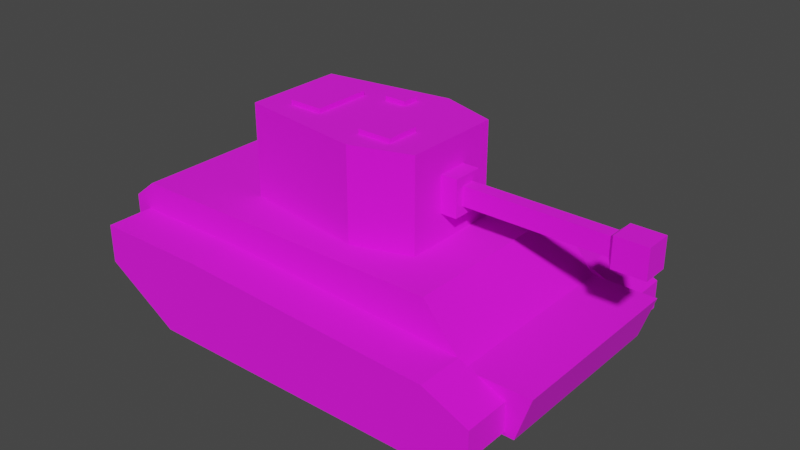 # Source: tank.blend  (saved by Blender 2.93.21; exported with 4.5.12 LTS)
import bpy
from mathutils import Matrix  # noqa: F401  (used for matrix-valued properties, if any)

bpy.ops.wm.read_factory_settings(use_empty=True)
scene = bpy.context.scene
scene.name = 'Scene'

# ---- collections
col_collection = bpy.data.collections.new('Collection'); scene.collection.children.link(col_collection)

# ---- images (referenced by path relative to the original .blend; pixels are not part of the script)
import os
ASSET_DIR = os.environ.get("B2B_ASSET_DIR", "")  # directory of the original .blend (textures are referenced by path, not embedded)
HERE = os.path.dirname(os.path.abspath(__file__))  # packed textures are extracted next to this script under _unpacked/

def load_image(name, relpath, width, height, colorspace="sRGB"):
    """Load a texture the original file referenced (path relative to the .blend, or extracted next to this script)."""
    p = next((c for c in (os.path.join(HERE, relpath), os.path.join(ASSET_DIR, relpath)) if relpath and os.path.exists(c)), "")
    if p:
        img = bpy.data.images.load(p, check_existing=True)
        img.name = name
    else:  # same state as the original file: an image datablock whose file is absent (Cycles renders it pink)
        img = bpy.data.images.new(name, width, height)
        img.source = "FILE"
        img.filepath = "//" + (relpath or name)
    img.colorspace_settings.name = colorspace
    return img
img_tank_light_blue_png = load_image('tank_light_blue.png', 'tank_light_blue.png', 1024, 1024, 'sRGB')

# ---- materials (node trees are filled in below, after node groups)
mat_material_002 = bpy.data.materials.new('Material.002')
mat_material_002.use_transparent_shadow = False

# ---- material node trees
mat_material_002.use_nodes = True; mat_material_002.node_tree.nodes.clear()
_N = mat_material_002.node_tree.nodes; _L = mat_material_002.node_tree.links
n0 = _N.new('ShaderNodeBsdfPrincipled'); n0.name = 'Principled BSDF'; n0.location = (10, 300)
n0.distribution = 'GGX'
n0.subsurface_method = 'BURLEY'
n0.inputs[2].default_value = 1.0
n0.inputs[3].default_value = 1.45
n0.inputs[27].default_value = (0.0, 0.0, 0.0, 1.0)
n0.inputs[28].default_value = 1.0
n1 = _N.new('ShaderNodeOutputMaterial'); n1.name = 'Material Output'; n1.location = (300, 300)
n2 = _N.new('ShaderNodeTexImage'); n2.name = 'Image Texture'; n2.location = (-280, 275)
n2.image = img_tank_light_blue_png
n2.interpolation = 'Closest'
_L.new(n0.outputs[0], n1.inputs[0])
_L.new(n2.outputs[0], n0.inputs[0])
n1.is_active_output = True

# ---- world
world_world = bpy.data.worlds.new('World'); scene.world = world_world
world_world.use_nodes = True; world_world.node_tree.nodes.clear()
_N = world_world.node_tree.nodes; _L = world_world.node_tree.links
n0 = _N.new('ShaderNodeOutputWorld'); n0.name = 'World Output'; n0.location = (300, 300)
n1 = _N.new('ShaderNodeBackground'); n1.name = 'Background'; n1.location = (10, 300)
n1.inputs[0].default_value = (0.05088, 0.05088, 0.05088, 1.0)
_L.new(n1.outputs[0], n0.inputs[0])
n0.is_active_output = True
world_world.color = (0.05088, 0.05088, 0.05088)
world_world.use_sun_shadow = False
world_world.sun_shadow_jitter_overblur = 0.0

# ---- meshes
me_cube_001 = bpy.data.meshes.new('Cube.001')
me_cube_001.from_pydata([(-1.562, -0.7456, -1.192), (-1.562, -0.7456, -0.4707), (0.9858, -0.7456, -1.192), (0.9858, -0.7456, -0.4707), (1.309, -0.7456, -0.8506), (1.309, -0.7456, -1.192), (1.804, -0.7456, -0.8506), (1.692, -0.7456, -1.192), (-1.747, -0.7456, -1.045), (-1.747, -0.7456, -0.617), (-0.7929, -0.3849, -0.4707), (-0.7929, -0.3849, 0.2411), (0.6274, -0.1174, -0.2609), (0.6274, -0.1174, 0.01856), (0.1851, -0.5306, -0.4707), (0.1851, -0.5306, 0.2411), (0.6274, -0.3849, 0.2411), (0.6274, -0.3849, -0.4707), (0.7536, -0.05027, -0.1937), (0.7536, -0.05027, -0.04858), (0.7536, -0.1174, 0.01856), (0.7536, -0.1174, -0.2609), (1.833, -0.05027, -0.04858), (1.833, -0.05027, -0.1937), (1.875, -0.1007, -0.009794), (1.875, -0.1007, -0.2325), (2.117, -0.1007, -0.009794), (2.117, -0.1007, -0.2325), (-1.619, -1.11, -0.991), (-1.619, -1.11, -0.6929), (-1.619, -0.7456, -0.991), (-1.619, -0.7456, -0.6929), (1.619, -1.11, -1.167), (1.619, -1.11, -0.9439), (1.619, -0.7456, -1.167), (1.619, -0.7456, -0.9439), (-0.7263, -1.11, -0.6929), (-1.045, -1.11, -1.349), (-0.7263, -0.7456, -0.6929), (-1.045, -0.7456, -1.349), (1.266, -0.7456, -0.7886), (1.266, -1.11, -1.349), (1.266, -1.11, -0.7886), (1.266, -0.7456, -1.349), (-1.562, 0.7456, -1.192), (-1.562, 0.7456, -0.4707), (0.9858, 0.7456, -1.192), (0.9858, 0.7456, -0.4707), (1.309, 0.7456, -0.8506), (1.309, 0.7456, -1.192), (1.804, 0.7456, -0.8506), (1.692, 0.7456, -1.192), (-1.747, 0.7456, -1.045), (-1.747, 0.7456, -0.617), (-0.7929, 0.3849, -0.4707), (-0.7929, 0.3849, 0.2411), (0.6274, 0.1174, -0.2609), (0.6274, 0.1174, 0.01856), (0.1851, 0.5306, -0.4707), (0.1851, 0.5306, 0.2411), (0.6274, 0.3849, 0.2411), (0.6274, 0.3849, -0.4707), (0.7536, 0.05027, -0.1937), (0.7536, 0.05027, -0.04858), (0.7536, 0.1174, 0.01856), (0.7536, 0.1174, -0.2609), (1.833, 0.05027, -0.04858), (1.833, 0.05027, -0.1937), (1.875, 0.1007, -0.009794), (1.875, 0.1007, -0.2325), (2.117, 0.1007, -0.009794), (2.117, 0.1007, -0.2325), (-1.619, 1.11, -0.991), (-1.619, 1.11, -0.6929), (-1.619, 0.7456, -0.991), (-1.619, 0.7456, -0.6929), (1.619, 1.11, -1.167), (1.619, 1.11, -0.9439), (1.619, 0.7456, -1.167), (1.619, 0.7456, -0.9439), (-0.7263, 1.11, -0.6929), (-1.045, 1.11, -1.349), (-0.7263, 0.7456, -0.6929), (-1.045, 0.7456, -1.349), (1.266, 0.7456, -0.7886), (1.266, 1.11, -1.349), (1.266, 1.11, -0.7886), (1.266, 0.7456, -1.349), (0.128, -0.3484, 0.1249), (0.128, -0.3484, 0.2762), (0.128, -0.08585, 0.1249), (0.128, -0.08585, 0.2762), (0.3905, -0.3484, 0.1249), (0.3905, -0.3484, 0.2762), (0.3905, -0.08585, 0.1249), (0.3905, -0.08585, 0.2762), (-0.5706, -0.2501, 0.1249), (-0.5706, -0.2501, 0.2762), (-0.5706, 0.2023, 0.1249), (-0.5706, 0.2023, 0.2762), (-0.308, -0.2501, 0.1249), (-0.308, -0.2501, 0.2762), (-0.308, 0.2023, 0.1249), (-0.308, 0.2023, 0.2762), (-0.1247, 0.2186, 0.1249), (-0.1247, 0.2186, 0.2762), (-0.1247, 0.3531, 0.1249), (-0.1247, 0.3531, 0.2762), (0.04311, 0.2186, 0.1249), (0.04311, 0.2186, 0.2762), (0.04311, 0.3531, 0.1249), (0.04311, 0.3531, 0.2762)], [], [(46, 49, 5, 2), (2, 3, 1, 0), (4, 48, 47, 3), (0, 44, 46, 2), (8, 52, 44, 0), (4, 5, 7, 6), (7, 51, 50, 6), (3, 2, 5, 4), (49, 51, 7, 5), (6, 50, 48, 4), (45, 53, 9, 1), (9, 53, 52, 8), (0, 1, 9, 8), (16, 60, 59, 15), (14, 15, 11, 10), (57, 60, 16, 13), (14, 58, 61, 17), (15, 59, 55, 11), (10, 54, 58, 14), (54, 10, 11, 55), (17, 16, 15, 14), (17, 61, 56, 12), (12, 13, 16, 17), (20, 64, 57, 13), (22, 66, 63, 19), (56, 65, 21, 12), (63, 64, 20, 19), (13, 12, 21, 20), (21, 65, 62, 18), (62, 67, 23, 18), (18, 19, 20, 21), (22, 23, 25, 24), (19, 18, 23, 22), (24, 68, 66, 22), (24, 25, 27, 26), (67, 69, 25, 23), (27, 71, 70, 26), (26, 70, 68, 24), (69, 71, 27, 25), (28, 29, 31, 30), (43, 40, 35, 34), (34, 35, 33, 32), (37, 36, 29, 28), (43, 34, 32, 41), (38, 31, 29, 36), (40, 38, 36, 42), (30, 39, 37, 28), (41, 42, 36, 37), (30, 31, 38, 39), (32, 33, 42, 41), (35, 40, 42, 33), (39, 43, 41, 37), (39, 38, 40, 43), (46, 44, 45, 47), (48, 50, 51, 49), (47, 48, 49, 46), (44, 52, 53, 45), (58, 54, 55, 59), (61, 58, 59, 60), (56, 61, 60, 57), (57, 64, 65, 56), (62, 65, 64, 63), (66, 68, 69, 67), (63, 66, 67, 62), (68, 70, 71, 69), (72, 74, 75, 73), (87, 78, 79, 84), (78, 76, 77, 79), (81, 72, 73, 80), (87, 85, 76, 78), (82, 80, 73, 75), (84, 86, 80, 82), (74, 72, 81, 83), (85, 81, 80, 86), (74, 83, 82, 75), (76, 85, 86, 77), (79, 77, 86, 84), (83, 81, 85, 87), (83, 87, 84, 82), (3, 47, 45, 1), (88, 89, 91, 90), (90, 91, 95, 94), (94, 95, 93, 92), (92, 93, 89, 88), (90, 94, 92, 88), (95, 91, 89, 93), (96, 97, 99, 98), (98, 99, 103, 102), (102, 103, 101, 100), (100, 101, 97, 96), (98, 102, 100, 96), (103, 99, 97, 101), (104, 105, 107, 106), (106, 107, 111, 110), (110, 111, 109, 108), (108, 109, 105, 104), (106, 110, 108, 104), (111, 107, 105, 109)])
_uv = me_cube_001.uv_layers.new(name='UVMap')
_uv.uv.foreach_set('vector', [0.007812, 0.1094, 0.007812, 0.0625, 0.2266, 0.0625, 0.2266, 0.1094, 0.5781, 0.125, 0.6797, 0.125, 0.6797, 0.5, 0.5781, 0.5, 0.6797, 0.5312, 0.6797, 0.75, 0.625, 0.75, 0.625, 0.5312, 0.2266, 0.4844, 0.007812, 0.4844, 0.007812, 0.1094, 0.2266, 0.1094, 0.2266, 0.5078, 0.007812, 0.5078, 0.007812, 0.4844, 0.2266, 0.4844, 0.625, 0.07812, 0.5781, 0.07812, 0.5781, 0.02344, 0.625, 0.007812, 0.9531, 0.7188, 0.9531, 0.9375, 0.8984, 0.9375, 0.8984, 0.7188, 0.6797, 0.125, 0.5781, 0.125, 0.5781, 0.07812, 0.625, 0.07812, 0.007812, 0.0625, 0.007812, 0.007812, 0.2266, 0.007812, 0.2266, 0.0625, 0.5312, 0.75, 0.5312, 0.9766, 0.4531, 0.9766, 0.4531, 0.75, 0.4531, 0.375, 0.4531, 0.3984, 0.2344, 0.3984, 0.2344, 0.375, 0.8984, 0.7109, 0.8984, 0.4922, 0.9609, 0.4922, 0.9609, 0.7109, 0.5781, 0.5, 0.6797, 0.5, 0.6562, 0.5234, 0.5938, 0.5234, 0.4844, 0.5312, 0.5938, 0.5312, 0.6172, 0.6016, 0.4609, 0.6016, 0.2188, 0.875, 0.1172, 0.875, 0.1172, 0.7266, 0.2188, 0.7266, 0.6094, 0.9531, 0.5781, 0.9922, 0.5781, 0.8828, 0.6094, 0.9219, 0.1562, 0.5781, 0.007812, 0.5781, 0.02344, 0.5156, 0.1406, 0.5156, 0.4609, 0.6016, 0.6172, 0.6016, 0.5938, 0.7422, 0.4844, 0.7422, 0.1406, 0.7266, 0.02344, 0.7266, 0.007812, 0.5781, 0.1562, 0.5781, 0.6797, 0.7578, 0.6797, 0.875, 0.5781, 0.875, 0.5781, 0.7578, 0.2188, 0.9453, 0.1172, 0.9453, 0.1172, 0.875, 0.2188, 0.875, 0.6797, 0.8828, 0.6797, 0.9922, 0.6484, 0.9531, 0.6484, 0.9219, 0.6484, 0.9219, 0.6094, 0.9219, 0.5781, 0.8828, 0.6797, 0.8828, 0.4375, 0.9453, 0.4375, 0.9766, 0.4219, 0.9766, 0.4219, 0.9453, 0.2109, 0.5156, 0.2188, 0.5156, 0.2188, 0.6719, 0.2109, 0.6719, 0.9609, 0.8828, 0.9766, 0.8828, 0.9766, 0.9219, 0.9609, 0.9219, 0.9219, 0.9766, 0.9297, 0.9844, 0.8984, 0.9844, 0.9062, 0.9766, 0.4219, 0.9375, 0.4219, 0.8906, 0.4375, 0.8906, 0.4375, 0.9375, 0.8984, 0.9453, 0.9297, 0.9453, 0.9219, 0.9531, 0.9062, 0.9531, 0.1875, 0.5156, 0.1875, 0.6719, 0.1797, 0.6719, 0.1797, 0.5156, 0.9062, 0.9531, 0.9062, 0.9766, 0.8984, 0.9844, 0.8984, 0.9453, 0.1094, 0.9766, 0.1094, 0.9609, 0.1172, 0.9531, 0.1172, 0.9844, 0.9766, 0.875, 0.9609, 0.875, 0.9609, 0.7188, 0.9766, 0.7188, 0.1172, 0.9844, 0.08594, 0.9844, 0.09375, 0.9766, 0.1094, 0.9766, 0.9453, 0.9453, 0.9766, 0.9453, 0.9766, 0.9766, 0.9453, 0.9766, 0.1875, 0.6719, 0.1953, 0.6797, 0.1719, 0.6797, 0.1797, 0.6719, 0.125, 0.9531, 0.1562, 0.9531, 0.1562, 0.9844, 0.125, 0.9844, 0.04688, 0.9531, 0.07812, 0.9531, 0.07812, 0.9844, 0.04688, 0.9844, 0.1953, 0.6797, 0.1953, 0.7188, 0.1719, 0.7188, 0.1719, 0.6797, 0.2734, 0.9453, 0.2344, 0.9453, 0.2344, 0.8906, 0.2734, 0.8906, 0.6875, 0.4297, 0.7734, 0.4297, 0.75, 0.4766, 0.7188, 0.4766, 0.4141, 0.9453, 0.3828, 0.9453, 0.3828, 0.8906, 0.4141, 0.8906, 0.3359, 0.8047, 0.4297, 0.7578, 0.4297, 0.8828, 0.3906, 0.8828, 0.8125, 0.5391, 0.8125, 0.4844, 0.8672, 0.4844, 0.8672, 0.5391, 0.9531, 0.3516, 0.9531, 0.4766, 0.8984, 0.4766, 0.8984, 0.3516, 0.9531, 0.05469, 0.9531, 0.3516, 0.8984, 0.3516, 0.8984, 0.05469, 0.8125, 0.9609, 0.8125, 0.875, 0.8672, 0.875, 0.8672, 0.9609, 0.3359, 0.4609, 0.4219, 0.4609, 0.4297, 0.7578, 0.3359, 0.8047, 0.7422, 0.007812, 0.7891, 0.007812, 0.7891, 0.1328, 0.6875, 0.08594, 0.3672, 0.4141, 0.3984, 0.4141, 0.4219, 0.4609, 0.3359, 0.4609, 0.9531, 0.007812, 0.9531, 0.05469, 0.8984, 0.05469, 0.8984, 0.007812, 0.8125, 0.875, 0.8125, 0.5391, 0.8672, 0.5391, 0.8672, 0.875, 0.6875, 0.08594, 0.7891, 0.1328, 0.7734, 0.4297, 0.6875, 0.4297, 0.4609, 0.4062, 0.4609, 0.03125, 0.5625, 0.03125, 0.5625, 0.4062, 0.5078, 0.4531, 0.5078, 0.5234, 0.4609, 0.5078, 0.4609, 0.4531, 0.5625, 0.4062, 0.5078, 0.4531, 0.4609, 0.4531, 0.4609, 0.4062, 0.4609, 0.03125, 0.4844, 0.007812, 0.5469, 0.007812, 0.5625, 0.03125, 0.1094, 0.7969, 0.1094, 0.9453, 0.007812, 0.9453, 0.007812, 0.7969, 0.1094, 0.7344, 0.1094, 0.7969, 0.007812, 0.7969, 0.007812, 0.7344, 0.6484, 0.9531, 0.6797, 0.9922, 0.5781, 0.9922, 0.6094, 0.9531, 0.5547, 0.9609, 0.5391, 0.9609, 0.5391, 0.9141, 0.5547, 0.9141, 0.9219, 0.9531, 0.9297, 0.9453, 0.9297, 0.9844, 0.9219, 0.9766, 0.09375, 0.9766, 0.08594, 0.9844, 0.08594, 0.9531, 0.09375, 0.9609, 0.5547, 0.75, 0.5547, 0.9062, 0.5391, 0.9062, 0.5391, 0.75, 0.007812, 0.9844, 0.007812, 0.9531, 0.03906, 0.9531, 0.03906, 0.9844, 0.3281, 0.8906, 0.3281, 0.9453, 0.2812, 0.9453, 0.2812, 0.8906, 0.7969, 0.05469, 0.8203, 0.007812, 0.8516, 0.007812, 0.875, 0.05469, 0.3672, 0.8906, 0.3672, 0.9453, 0.3359, 0.9453, 0.3359, 0.8906, 0.3281, 0.8047, 0.2734, 0.8828, 0.2344, 0.8828, 0.2344, 0.7578, 0.8047, 0.5391, 0.75, 0.5391, 0.75, 0.4844, 0.8047, 0.4844, 0.6875, 0.8359, 0.7422, 0.8359, 0.7422, 0.9609, 0.6875, 0.9609, 0.6875, 0.5391, 0.7422, 0.5391, 0.7422, 0.8359, 0.6875, 0.8359, 0.8047, 0.9609, 0.75, 0.9609, 0.75, 0.875, 0.8047, 0.875, 0.3281, 0.4609, 0.3281, 0.8047, 0.2344, 0.7578, 0.25, 0.4609, 0.8438, 0.4766, 0.7969, 0.3906, 0.8906, 0.3516, 0.8906, 0.4766, 0.3047, 0.4141, 0.3281, 0.4609, 0.25, 0.4609, 0.2656, 0.4141, 0.6875, 0.4844, 0.7422, 0.4844, 0.7422, 0.5391, 0.6875, 0.5391, 0.8047, 0.875, 0.75, 0.875, 0.75, 0.5391, 0.8047, 0.5391, 0.7969, 0.3906, 0.7969, 0.05469, 0.875, 0.05469, 0.8906, 0.3516, 0.2344, 0.0, 0.4531, 0.0, 0.4531, 0.375, 0.2344, 0.375, 0.2109, 0.9531, 0.2188, 0.9531, 0.2188, 0.9609, 0.2109, 0.9609, 0.2109, 0.9609, 0.2188, 0.9609, 0.2188, 0.9688, 0.2109, 0.9688, 0.2109, 0.9688, 0.2188, 0.9688, 0.2188, 0.9766, 0.2109, 0.9766, 0.2109, 0.9766, 0.2188, 0.9766, 0.2188, 0.9922, 0.2109, 0.9922, 0.2031, 0.9688, 0.2109, 0.9688, 0.2109, 0.9766, 0.2031, 0.9766, 0.2188, 0.9688, 0.2266, 0.9688, 0.2266, 0.9766, 0.2188, 0.9766, 0.1719, 0.9531, 0.1797, 0.9531, 0.1797, 0.9609, 0.1719, 0.9609, 0.1719, 0.9609, 0.1797, 0.9609, 0.1797, 0.9688, 0.1719, 0.9688, 0.1719, 0.9688, 0.1797, 0.9688, 0.1797, 0.9766, 0.1719, 0.9766, 0.1719, 0.9766, 0.1797, 0.9766, 0.1797, 0.9922, 0.1719, 0.9922, 0.1641, 0.9688, 0.1719, 0.9688, 0.1719, 0.9766, 0.1641, 0.9766, 0.1797, 0.9688, 0.1953, 0.9688, 0.1953, 0.9766, 0.1797, 0.9766, 0.2344, 0.9766, 0.2344, 0.9609, 0.25, 0.9609, 0.25, 0.9766, 0.25, 0.9766, 0.25, 0.9609, 0.2656, 0.9609, 0.2656, 0.9766, 0.2656, 0.9766, 0.2656, 0.9609, 0.2734, 0.9609, 0.2734, 0.9766, 0.2734, 0.9766, 0.2734, 0.9609, 0.2969, 0.9609, 0.2969, 0.9766, 0.2656, 0.9922, 0.2656, 0.9766, 0.2734, 0.9766, 0.2734, 0.9922, 0.2656, 0.9609, 0.2656, 0.9531, 0.2734, 0.9531, 0.2734, 0.9609])
_ca = me_cube_001.color_attributes.new('Col', 'BYTE_COLOR', 'CORNER')
_ca.data.foreach_set('color', [1.0, 1.0, 1.0, 1.0, 1.0, 1.0, 1.0, 1.0, 1.0, 1.0, 1.0, 1.0, 1.0, 1.0, 1.0, 1.0, 1.0, 1.0, 1.0, 1.0, 1.0, 1.0, 1.0, 1.0, 1.0, 1.0, 1.0, 1.0, 1.0, 1.0, 1.0, 1.0, 1.0, 1.0, 1.0, 1.0, 1.0, 1.0, 1.0, 1.0, 1.0, 1.0, 1.0, 1.0, 1.0, 1.0, 1.0, 1.0, 1.0, 1.0, 1.0, 1.0, 1.0, 1.0, 1.0, 1.0, 1.0, 1.0, 1.0, 1.0, 1.0, 1.0, 1.0, 1.0, 1.0, 1.0, 1.0, 1.0, 1.0, 1.0, 1.0, 1.0, 1.0, 1.0, 1.0, 1.0, 1.0, 1.0, 1.0, 1.0, 1.0, 1.0, 1.0, 1.0, 1.0, 1.0, 1.0, 1.0, 1.0, 1.0, 1.0, 1.0, 1.0, 1.0, 1.0, 1.0, 1.0, 1.0, 1.0, 1.0, 1.0, 1.0, 1.0, 1.0, 1.0, 1.0, 1.0, 1.0, 1.0, 1.0, 1.0, 1.0, 1.0, 1.0, 1.0, 1.0, 1.0, 1.0, 1.0, 1.0, 1.0, 1.0, 1.0, 1.0, 1.0, 1.0, 1.0, 1.0, 1.0, 1.0, 1.0, 1.0, 1.0, 1.0, 1.0, 1.0, 1.0, 1.0, 1.0, 1.0, 1.0, 1.0, 1.0, 1.0, 1.0, 1.0, 1.0, 1.0, 1.0, 1.0, 1.0, 1.0, 1.0, 1.0, 1.0, 1.0, 1.0, 1.0, 1.0, 1.0, 1.0, 1.0, 1.0, 1.0, 1.0, 1.0, 1.0, 1.0, 1.0, 1.0, 1.0, 1.0, 1.0, 1.0, 1.0, 1.0, 1.0, 1.0, 1.0, 1.0, 1.0, 1.0, 1.0, 1.0, 1.0, 1.0, 1.0, 1.0, 1.0, 1.0, 1.0, 1.0, 1.0, 1.0, 1.0, 1.0, 1.0, 1.0, 1.0, 1.0, 1.0, 1.0, 1.0, 1.0, 1.0, 1.0, 1.0, 1.0, 1.0, 1.0, 1.0, 1.0, 1.0, 1.0, 1.0, 1.0, 1.0, 1.0, 1.0, 1.0, 1.0, 1.0, 1.0, 1.0, 1.0, 1.0, 1.0, 1.0, 1.0, 1.0, 1.0, 1.0, 1.0, 1.0, 1.0, 1.0, 1.0, 1.0, 1.0, 1.0, 1.0, 1.0, 1.0, 1.0, 1.0, 1.0, 1.0, 1.0, 1.0, 1.0, 1.0, 1.0, 1.0, 1.0, 1.0, 1.0, 1.0, 1.0, 1.0, 1.0, 1.0, 1.0, 1.0, 1.0, 1.0, 1.0, 1.0, 1.0, 1.0, 1.0, 1.0, 1.0, 1.0, 1.0, 1.0, 1.0, 1.0, 1.0, 1.0, 1.0, 1.0, 1.0, 1.0, 1.0, 1.0, 1.0, 1.0, 1.0, 1.0, 1.0, 1.0, 1.0, 1.0, 1.0, 1.0, 1.0, 1.0, 1.0, 1.0, 1.0, 1.0, 1.0, 1.0, 1.0, 1.0, 1.0, 1.0, 1.0, 1.0, 1.0, 1.0, 1.0, 1.0, 1.0, 1.0, 1.0, 1.0, 1.0, 1.0, 1.0, 1.0, 1.0, 1.0, 1.0, 1.0, 1.0, 1.0, 1.0, 1.0, 1.0, 1.0, 1.0, 1.0, 1.0, 1.0, 1.0, 1.0, 1.0, 1.0, 1.0, 1.0, 1.0, 1.0, 1.0, 1.0, 1.0, 1.0, 1.0, 1.0, 1.0, 1.0, 1.0, 1.0, 1.0, 1.0, 1.0, 1.0, 1.0, 1.0, 1.0, 1.0, 1.0, 1.0, 1.0, 1.0, 1.0, 1.0, 1.0, 1.0, 1.0, 1.0, 1.0, 1.0, 1.0, 1.0, 1.0, 1.0, 1.0, 1.0, 1.0, 1.0, 1.0, 1.0, 1.0, 1.0, 1.0, 1.0, 1.0, 1.0, 1.0, 1.0, 1.0, 1.0, 1.0, 1.0, 1.0, 1.0, 1.0, 1.0, 1.0, 1.0, 1.0, 1.0, 1.0, 1.0, 1.0, 1.0, 1.0, 1.0, 1.0, 1.0, 1.0, 1.0, 1.0, 1.0, 1.0, 1.0, 1.0, 1.0, 1.0, 1.0, 1.0, 1.0, 1.0, 1.0, 1.0, 1.0, 1.0, 1.0, 1.0, 1.0, 1.0, 1.0, 1.0, 1.0, 1.0, 1.0, 1.0, 1.0, 1.0, 1.0, 1.0, 1.0, 1.0, 1.0, 1.0, 1.0, 1.0, 1.0, 1.0, 1.0, 1.0, 1.0, 1.0, 1.0, 1.0, 1.0, 1.0, 1.0, 1.0, 1.0, 1.0, 1.0, 1.0, 1.0, 1.0, 1.0, 1.0, 1.0, 1.0, 1.0, 1.0, 1.0, 1.0, 1.0, 1.0, 1.0, 1.0, 1.0, 1.0, 1.0, 1.0, 1.0, 1.0, 1.0, 1.0, 1.0, 1.0, 1.0, 1.0, 1.0, 1.0, 1.0, 1.0, 1.0, 1.0, 1.0, 1.0, 1.0, 1.0, 1.0, 1.0, 1.0, 1.0, 1.0, 1.0, 1.0, 1.0, 1.0, 1.0, 1.0, 1.0, 1.0, 1.0, 1.0, 1.0, 1.0, 1.0, 1.0, 1.0, 1.0, 1.0, 1.0, 1.0, 1.0, 1.0, 1.0, 1.0, 1.0, 1.0, 1.0, 1.0, 1.0, 1.0, 1.0, 1.0, 1.0, 1.0, 1.0, 1.0, 1.0, 1.0, 1.0, 1.0, 1.0, 1.0, 1.0, 1.0, 1.0, 1.0, 1.0, 1.0, 1.0, 1.0, 1.0, 1.0, 1.0, 1.0, 1.0, 1.0, 1.0, 1.0, 1.0, 1.0, 1.0, 1.0, 1.0, 1.0, 1.0, 1.0, 1.0, 1.0, 1.0, 1.0, 1.0, 1.0, 1.0, 1.0, 1.0, 1.0, 1.0, 1.0, 1.0, 1.0, 1.0, 1.0, 1.0, 1.0, 1.0, 1.0, 1.0, 1.0, 1.0, 1.0, 1.0, 1.0, 1.0, 1.0, 1.0, 1.0, 1.0, 1.0, 1.0, 1.0, 1.0, 1.0, 1.0, 1.0, 1.0, 1.0, 1.0, 1.0, 1.0, 1.0, 1.0, 1.0, 1.0, 1.0, 1.0, 1.0, 1.0, 1.0, 1.0, 1.0, 1.0, 1.0, 1.0, 1.0, 1.0, 1.0, 1.0, 1.0, 1.0, 1.0, 1.0, 1.0, 1.0, 1.0, 1.0, 1.0, 1.0, 1.0, 1.0, 1.0, 1.0, 1.0, 1.0, 1.0, 1.0, 1.0, 1.0, 1.0, 1.0, 1.0, 1.0, 1.0, 1.0, 1.0, 1.0, 1.0, 1.0, 1.0, 1.0, 1.0, 1.0, 1.0, 1.0, 1.0, 1.0, 1.0, 1.0, 1.0, 1.0, 1.0, 1.0, 1.0, 1.0, 1.0, 1.0, 1.0, 1.0, 1.0, 1.0, 1.0, 1.0, 1.0, 1.0, 1.0, 1.0, 1.0, 1.0, 1.0, 1.0, 1.0, 1.0, 1.0, 1.0, 1.0, 1.0, 1.0, 1.0, 1.0, 1.0, 1.0, 1.0, 1.0, 1.0, 1.0, 1.0, 1.0, 1.0, 1.0, 1.0, 1.0, 1.0, 1.0, 1.0, 1.0, 1.0, 1.0, 1.0, 1.0, 1.0, 1.0, 1.0, 1.0, 1.0, 1.0, 1.0, 1.0, 1.0, 1.0, 1.0, 1.0, 1.0, 1.0, 1.0, 1.0, 1.0, 1.0, 1.0, 1.0, 1.0, 1.0, 1.0, 1.0, 1.0, 1.0, 1.0, 1.0, 1.0, 1.0, 1.0, 1.0, 1.0, 1.0, 1.0, 1.0, 1.0, 1.0, 1.0, 1.0, 1.0, 1.0, 1.0, 1.0, 1.0, 1.0, 1.0, 1.0, 1.0, 1.0, 1.0, 1.0, 1.0, 1.0, 1.0, 1.0, 1.0, 1.0, 1.0, 1.0, 1.0, 1.0, 1.0, 1.0, 1.0, 1.0, 1.0, 1.0, 1.0, 1.0, 1.0, 1.0, 1.0, 1.0, 1.0, 1.0, 1.0, 1.0, 1.0, 1.0, 1.0, 1.0, 1.0, 1.0, 1.0, 1.0, 1.0, 1.0, 1.0, 1.0, 1.0, 1.0, 1.0, 1.0, 1.0, 1.0, 1.0, 1.0, 1.0, 1.0, 1.0, 1.0, 1.0, 1.0, 1.0, 1.0, 1.0, 1.0, 1.0, 1.0, 1.0, 1.0, 1.0, 1.0, 1.0, 1.0, 1.0, 1.0, 1.0, 1.0, 1.0, 1.0, 1.0, 1.0, 1.0, 1.0, 1.0, 1.0, 1.0, 1.0, 1.0, 1.0, 1.0, 1.0, 1.0, 1.0, 1.0, 1.0, 1.0, 1.0, 1.0, 1.0, 1.0, 1.0, 1.0, 1.0, 1.0, 1.0, 1.0, 1.0, 1.0, 1.0, 1.0, 1.0, 1.0, 1.0, 1.0, 1.0, 1.0, 1.0, 1.0, 1.0, 1.0, 1.0, 1.0, 1.0, 1.0, 1.0, 1.0, 1.0, 1.0, 1.0, 1.0, 1.0, 1.0, 1.0, 1.0, 1.0, 1.0, 1.0, 1.0, 1.0, 1.0, 1.0, 1.0, 1.0, 1.0, 1.0, 1.0, 1.0, 1.0, 1.0, 1.0, 1.0, 1.0, 1.0, 1.0, 1.0, 1.0, 1.0, 1.0, 1.0, 1.0, 1.0, 1.0, 1.0, 1.0, 1.0, 1.0, 1.0, 1.0, 1.0, 1.0, 1.0, 1.0, 1.0, 1.0, 1.0, 1.0, 1.0, 1.0, 1.0, 1.0, 1.0, 1.0, 1.0, 1.0, 1.0, 1.0, 1.0, 1.0, 1.0, 1.0, 1.0, 1.0, 1.0, 1.0, 1.0, 1.0, 1.0, 1.0, 1.0, 1.0, 1.0, 1.0, 1.0, 1.0, 1.0, 1.0, 1.0, 1.0, 1.0, 1.0, 1.0, 1.0, 1.0, 1.0, 1.0, 1.0, 1.0, 1.0, 1.0, 1.0, 1.0, 1.0, 1.0, 1.0, 1.0, 1.0, 1.0, 1.0, 1.0, 1.0, 1.0, 1.0, 1.0, 1.0, 1.0, 1.0, 1.0, 1.0, 1.0, 1.0, 1.0, 1.0, 1.0, 1.0, 1.0, 1.0, 1.0, 1.0, 1.0, 1.0, 1.0, 1.0, 1.0, 1.0, 1.0, 1.0, 1.0, 1.0, 1.0, 1.0, 1.0, 1.0, 1.0, 1.0, 1.0, 1.0, 1.0, 1.0, 1.0, 1.0, 1.0, 1.0, 1.0, 1.0, 1.0, 1.0, 1.0, 1.0, 1.0, 1.0, 1.0, 1.0, 1.0, 1.0, 1.0, 1.0, 1.0, 1.0, 1.0, 1.0, 1.0, 1.0, 1.0, 1.0, 1.0, 1.0, 1.0, 1.0, 1.0, 1.0, 1.0, 1.0, 1.0, 1.0, 1.0, 1.0, 1.0, 1.0, 1.0, 1.0, 1.0, 1.0, 1.0, 1.0, 1.0, 1.0, 1.0, 1.0, 1.0, 1.0, 1.0, 1.0, 1.0, 1.0, 1.0, 1.0, 1.0, 1.0, 1.0, 1.0, 1.0, 1.0, 1.0, 1.0, 1.0, 1.0, 1.0, 1.0, 1.0, 1.0, 1.0, 1.0, 1.0, 1.0, 1.0, 1.0, 1.0, 1.0, 1.0, 1.0, 1.0, 1.0, 1.0, 1.0, 1.0, 1.0, 1.0, 1.0, 1.0, 1.0, 1.0, 1.0, 1.0, 1.0, 1.0, 1.0, 1.0, 1.0, 1.0, 1.0, 1.0, 1.0, 1.0, 1.0, 1.0, 1.0, 1.0, 1.0, 1.0, 1.0, 1.0, 1.0, 1.0, 1.0, 1.0, 1.0, 1.0, 1.0, 1.0, 1.0, 1.0, 1.0, 1.0, 1.0, 1.0, 1.0, 1.0, 1.0, 1.0, 1.0, 1.0, 1.0, 1.0, 1.0, 1.0, 1.0, 1.0, 1.0, 1.0, 1.0, 1.0, 1.0, 1.0, 1.0, 1.0, 1.0, 1.0, 1.0, 1.0, 1.0, 1.0, 1.0, 1.0, 1.0, 1.0, 1.0, 1.0, 1.0, 1.0, 1.0, 1.0, 1.0, 1.0, 1.0, 1.0, 1.0, 1.0, 1.0, 1.0, 1.0, 1.0, 1.0, 1.0, 1.0, 1.0, 1.0, 1.0, 1.0, 1.0, 1.0, 1.0, 1.0, 1.0, 1.0, 1.0, 1.0, 1.0, 1.0, 1.0, 1.0, 1.0, 1.0, 1.0, 1.0, 1.0, 1.0, 1.0, 1.0, 1.0, 1.0, 1.0, 1.0, 1.0, 1.0, 1.0, 1.0, 1.0, 1.0, 1.0, 1.0, 1.0, 1.0, 1.0, 1.0, 1.0, 1.0, 1.0, 1.0, 1.0, 1.0, 1.0, 1.0, 1.0, 1.0, 1.0, 1.0, 1.0, 1.0, 1.0, 1.0, 1.0, 1.0, 1.0, 1.0, 1.0, 1.0, 1.0, 1.0, 1.0, 1.0, 1.0, 1.0, 1.0, 1.0, 1.0, 1.0, 1.0, 1.0, 1.0, 1.0, 1.0, 1.0, 1.0, 1.0, 1.0, 1.0, 1.0, 1.0, 1.0, 1.0, 1.0, 1.0, 1.0, 1.0, 1.0, 1.0, 1.0, 1.0, 1.0, 1.0, 1.0, 1.0, 1.0, 1.0, 1.0, 1.0, 1.0, 1.0, 1.0, 1.0, 1.0, 1.0, 1.0, 1.0, 1.0, 1.0, 1.0, 1.0, 1.0, 1.0, 1.0, 1.0, 1.0, 1.0, 1.0, 1.0, 1.0, 1.0, 1.0, 1.0, 1.0, 1.0, 1.0, 1.0, 1.0, 1.0, 1.0, 1.0, 1.0, 1.0, 1.0, 1.0, 1.0, 1.0, 1.0, 1.0, 1.0, 1.0, 1.0, 1.0, 1.0, 1.0, 1.0, 1.0, 1.0, 1.0, 1.0, 1.0, 1.0, 1.0, 1.0, 1.0, 1.0, 1.0, 1.0, 1.0, 1.0, 1.0, 1.0, 1.0, 1.0, 1.0, 1.0, 1.0, 1.0, 1.0, 1.0, 1.0, 1.0, 1.0, 1.0, 1.0, 1.0, 1.0, 1.0, 1.0, 1.0, 1.0, 1.0, 1.0, 1.0, 1.0, 1.0, 1.0, 1.0, 1.0, 1.0, 1.0, 1.0, 1.0, 1.0, 1.0, 1.0, 1.0, 1.0, 1.0, 1.0, 1.0, 1.0, 1.0, 1.0, 1.0, 1.0, 1.0, 1.0, 1.0, 1.0, 1.0, 1.0, 1.0, 1.0, 1.0, 1.0, 1.0, 1.0, 1.0, 1.0, 1.0, 1.0, 1.0, 1.0, 1.0, 1.0, 1.0, 1.0, 1.0, 1.0, 1.0, 1.0, 1.0, 1.0, 1.0, 1.0, 1.0, 1.0, 1.0, 1.0, 1.0, 1.0, 1.0, 1.0, 1.0, 1.0, 1.0, 1.0, 1.0, 1.0, 1.0, 1.0, 1.0, 1.0, 1.0, 1.0, 1.0, 1.0, 1.0, 1.0, 1.0, 1.0, 1.0, 1.0, 1.0, 1.0, 1.0, 1.0, 1.0, 1.0, 1.0, 1.0, 1.0, 1.0, 1.0, 1.0, 1.0, 1.0, 1.0, 1.0, 1.0, 1.0, 1.0, 1.0, 1.0, 1.0, 1.0, 1.0, 1.0, 1.0, 1.0, 1.0, 1.0, 1.0, 1.0, 1.0, 1.0, 1.0, 1.0, 1.0, 1.0, 1.0, 1.0, 1.0, 1.0, 1.0, 1.0, 1.0, 1.0, 1.0, 1.0, 1.0, 1.0, 1.0, 1.0, 1.0, 1.0, 1.0, 1.0, 1.0, 1.0, 1.0, 1.0, 1.0, 1.0, 1.0, 1.0, 1.0, 1.0, 1.0, 1.0, 1.0, 1.0, 1.0, 1.0, 1.0, 1.0, 1.0, 1.0, 1.0, 1.0, 1.0, 1.0, 1.0, 1.0, 1.0, 1.0, 1.0, 1.0, 1.0, 1.0, 1.0, 1.0, 1.0, 1.0, 1.0])
me_cube_001.materials.append(mat_material_002)
me_cube_001.use_remesh_fix_poles = True
me_cube_001.use_remesh_preserve_attributes = False
me_cube_001.use_mirror_y = True
me_cube_001.use_paint_bone_selection = False
me_cube_001.use_paint_mask = True
me_cube_001.update()

# ---- objects
ob_tank = bpy.data.objects.new('tank', me_cube_001)

# ---- transforms, parenting, visibility, modifiers, constraints
ob_tank.location = (0.0, 0.0, 0.7426)
ob_tank.scale = (0.5503, 0.5503, 0.5503)
ob_tank.use_mesh_mirror_y = True

# ---- collection membership
col_collection.objects.link(ob_tank)

# ---- scene / render settings (as saved in the file)
scene.frame_start = 1; scene.frame_end = 250; scene.frame_set(1)
scene.render.engine = 'BLENDER_EEVEE_NEXT'
scene.cycles.use_denoising = False
scene.cycles.samples = 128
scene.cycles.sampling_pattern = 'TABULATED_SOBOL'
scene.cycles.use_adaptive_sampling = False
scene.cycles.use_light_tree = False
scene.view_settings.view_transform = 'Filmic'
bpy.context.view_layer.update()

# ---- added for rendering (the .blend has no active camera and no usable light): camera, sun
cam_auto = bpy.data.cameras.new('AutoCamera')
cam_auto.lens = 50.0
cam_auto.sensor_width = 36.0
cam_auto.clip_end = 1000.0
ob_auto_camera = bpy.data.objects.new('AutoCamera', cam_auto)
scene.collection.objects.link(ob_auto_camera)
ob_auto_camera.location = (2.51688, -2.89811, 2.3794)
ob_auto_camera.rotation_euler = (1.09748, -7.21219e-08, 0.694738)
scene.camera = ob_auto_camera
light_auto_sun = bpy.data.lights.new('AutoSun', 'SUN')
light_auto_sun.energy = 3.0
light_auto_sun.angle = 0.0523599
ob_auto_sun = bpy.data.objects.new('AutoSun', light_auto_sun)
scene.collection.objects.link(ob_auto_sun)
ob_auto_sun.rotation_euler = (0.872665, 0.174533, 0.523599)
bpy.context.view_layer.update()
